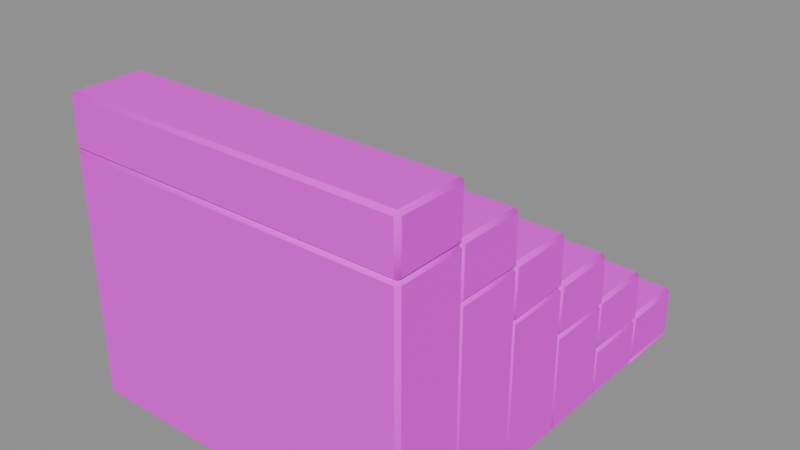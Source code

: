 # Source: stone-stairs-v01.blend  (saved by Blender 5.2.45; exported with 4.5.12 LTS)
import bpy
from mathutils import Matrix  # noqa: F401  (used for matrix-valued properties, if any)

bpy.ops.wm.read_factory_settings(use_empty=True)
scene = bpy.context.scene
scene.name = 'Scene'

# ---- images (referenced by path relative to the original .blend; pixels are not part of the script)
import os
ASSET_DIR = os.environ.get("B2B_ASSET_DIR", "")  # directory of the original .blend (textures are referenced by path, not embedded)
HERE = os.path.dirname(os.path.abspath(__file__))  # packed textures are extracted next to this script under _unpacked/

def load_image(name, relpath, width, height, colorspace="sRGB"):
    """Load a texture the original file referenced (path relative to the .blend, or extracted next to this script)."""
    p = next((c for c in (os.path.join(HERE, relpath), os.path.join(ASSET_DIR, relpath)) if relpath and os.path.exists(c)), "")
    if p:
        img = bpy.data.images.load(p, check_existing=True)
        img.name = name
    else:  # same state as the original file: an image datablock whose file is absent (Cycles renders it pink)
        img = bpy.data.images.new(name, width, height)
        img.source = "FILE"
        img.filepath = "//" + (relpath or name)
    img.colorspace_settings.name = colorspace
    return img
img_masonry_grey_jpg = load_image('masonry-grey.jpg', 'masonry-grey.jpg', 1024, 1024, 'sRGB')
img_masonry_mossy_jpg = load_image('masonry-mossy.jpg', 'masonry-mossy.jpg', 1024, 1024, 'sRGB')

# ---- materials (node trees are filled in below, after node groups)
mat_masonry = bpy.data.materials.new('masonry')
mat_masonry_mossy = bpy.data.materials.new('masonry-mossy')

# ---- material node trees
mat_masonry.use_nodes = True; mat_masonry.node_tree.nodes.clear()
_N = mat_masonry.node_tree.nodes; _L = mat_masonry.node_tree.links
n0 = _N.new('ShaderNodeOutputMaterial'); n0.name = 'Material Output'; n0.location = (0, 0)
n1 = _N.new('ShaderNodeBsdfPrincipled'); n1.name = 'Principled BSDF'; n1.location = (0, 0)
n1.inputs[2].default_value = 0.88
n1.inputs[10].default_value = 0.005
n2 = _N.new('ShaderNodeTexImage'); n2.name = 'Image Texture'; n2.location = (0, 0)
n2.image = img_masonry_grey_jpg
_L.new(n1.outputs[0], n0.inputs[0])
_L.new(n2.outputs[0], n1.inputs[0])
n0.is_active_output = True
mat_masonry_mossy.use_nodes = True; mat_masonry_mossy.node_tree.nodes.clear()
_N = mat_masonry_mossy.node_tree.nodes; _L = mat_masonry_mossy.node_tree.links
n0 = _N.new('ShaderNodeOutputMaterial'); n0.name = 'Material Output'; n0.location = (0, 0)
n1 = _N.new('ShaderNodeBsdfPrincipled'); n1.name = 'Principled BSDF'; n1.location = (0, 0)
n1.inputs[2].default_value = 0.9
n1.inputs[10].default_value = 0.005
n2 = _N.new('ShaderNodeTexImage'); n2.name = 'Image Texture'; n2.location = (0, 0)
n2.image = img_masonry_mossy_jpg
_L.new(n1.outputs[0], n0.inputs[0])
_L.new(n2.outputs[0], n1.inputs[0])
n0.is_active_output = True

# ---- meshes
me_stone_stairs = bpy.data.meshes.new('stone-stairs')
me_stone_stairs.from_pydata([(-0.9807, 0.8097, 0.005738), (-0.9807, 0.7901, 0.02523), (-0.9985, 0.8104, 0.02595), (-0.9809, 0.7896, 0.2849), (-0.9809, 0.8095, 0.3048), (-1.002, 0.809, 0.2854), (-0.981, 1.19, 0.004849), (-1.001, 1.189, 0.02506), (-0.9804, 1.208, 0.02557), (-0.9812, 1.19, 0.3057), (-0.9818, 1.212, 0.2858), (-1.002, 1.19, 0.2854), (0.9788, 0.8098, 0.005774), (0.9975, 0.81, 0.02559), (0.9784, 0.7912, 0.02568), (0.9806, 0.8079, 0.3091), (0.9801, 0.7867, 0.2861), (1.002, 0.8082, 0.2862), (0.9796, 1.19, 0.003663), (0.9803, 1.213, 0.02376), (1.002, 1.191, 0.02376), (0.9801, 1.191, 0.3077), (1.002, 1.19, 0.286), (0.9803, 1.213, 0.2863), (-0.9822, 0.4082, 0.2817), (-0.9825, 0.3854, 0.3034), (-1.003, 0.4087, 0.3042), (-0.9797, 0.3926, 0.5638), (-0.9804, 0.41, 0.5836), (-1.001, 0.4094, 0.5651), (-0.9798, 0.7883, 0.2879), (-1.001, 0.7894, 0.305), (-0.9802, 0.8075, 0.3057), (-0.982, 0.7905, 0.5877), (-0.9819, 0.8118, 0.5659), (-1.003, 0.7902, 0.5657), (0.9787, 0.4098, 0.2859), (0.998, 0.4099, 0.3054), (0.9796, 0.388, 0.3044), (0.978, 0.4105, 0.5822), (0.9782, 0.3916, 0.5642), (0.9978, 0.4099, 0.5645), (0.9801, 0.7905, 0.2822), (0.9799, 0.8116, 0.3042), (1.002, 0.7905, 0.304), (0.9798, 0.7902, 0.587), (1.001, 0.7902, 0.5657), (0.9792, 0.8099, 0.5652), (-0.9812, 0.009199, 0.5643), (-0.9815, -0.01193, 0.5845), (-1.001, 0.009439, 0.585), (-0.9803, -0.008762, 0.8443), (-0.9807, 0.009662, 0.8645), (-0.9969, 0.01103, 0.8434), (-0.9802, 0.3887, 0.5669), (-0.9983, 0.3884, 0.586), (-0.9804, 0.408, 0.5856), (-0.9805, 0.389, 0.864), (-0.9802, 0.4074, 0.8442), (-0.9992, 0.3888, 0.8443), (0.9787, 0.009816, 0.5659), (0.9989, 0.009514, 0.5851), (0.9791, -0.01055, 0.585), (0.9804, 0.00814, 0.8684), (0.9798, -0.01248, 0.8458), (1.004, 0.007668, 0.8468), (0.9805, 0.3909, 0.5612), (0.9804, 0.4129, 0.5836), (1.004, 0.3913, 0.5831), (0.9802, 0.3906, 0.8679), (1.002, 0.3904, 0.846), (0.9803, 0.4127, 0.8463), (-0.9819, -0.3915, 0.8426), (-0.9817, -0.4124, 0.8643), (-1.002, -0.391, 0.8646), (-0.9803, -0.409, 1.124), (-0.9802, -0.3898, 1.143), (-0.9996, -0.39, 1.124), (-0.9813, -0.01023, 0.8442), (-1.0, -0.01077, 0.8652), (-0.981, 0.009629, 0.8649), (-0.9815, -0.009986, 1.146), (-0.9818, 0.01158, 1.126), (-1.003, -0.009789, 1.126), (0.9799, -0.3914, 0.8429), (1.003, -0.392, 0.8635), (0.9806, -0.4144, 0.8635), (0.98, -0.3915, 1.148), (0.9803, -0.4137, 1.126), (1.002, -0.3918, 1.126), (0.9785, -0.01107, 0.8463), (0.9784, 0.007666, 0.8657), (0.9972, -0.01128, 0.8657), (0.9777, -0.01192, 1.141), (0.9951, -0.0121, 1.123), (0.9781, 0.006925, 1.124), (-0.9804, -0.79, 1.126), (-0.98, -0.808, 1.146), (-0.9994, -0.79, 1.146), (-0.9815, -0.8121, 1.406), (-0.9816, -0.7912, 1.427), (-1.003, -0.7915, 1.406), (-0.9803, -0.4112, 1.127), (-0.9988, -0.4114, 1.146), (-0.9804, -0.392, 1.146), (-0.9807, -0.4108, 1.424), (-0.9808, -0.3909, 1.405), (-1.002, -0.4102, 1.405), (0.9802, -0.7917, 1.122), (0.9999, -0.7909, 1.145), (0.9789, -0.8102, 1.145), (0.9801, -0.7916, 1.428), (0.9797, -0.8121, 1.406), (0.9996, -0.7908, 1.405), (0.9793, -0.4103, 1.124), (0.9795, -0.3894, 1.145), (0.9986, -0.4107, 1.145), (0.9781, -0.4115, 1.422), (0.9972, -0.4113, 1.404), (0.9775, -0.3945, 1.403), (-0.9817, -1.191, 1.403), (-0.9812, -1.211, 1.425), (-1.004, -1.192, 1.424), (-0.9798, -1.208, 1.684), (-0.9802, -1.19, 1.703), (-0.9998, -1.19, 1.685), (-0.9817, -0.8098, 1.403), (-1.003, -0.8098, 1.424), (-0.9818, -0.7884, 1.424), (-0.9805, -0.811, 1.704), (-0.98, -0.793, 1.684), (-1.0, -0.8108, 1.685), (0.9793, -1.191, 1.404), (1.0, -1.191, 1.425), (0.9795, -1.212, 1.425), (0.9796, -1.191, 1.706), (0.9799, -1.213, 1.686), (1.001, -1.191, 1.686), (0.9776, -0.812, 1.409), (0.9782, -0.7926, 1.426), (0.9967, -0.8115, 1.426), (0.9796, -0.81, 1.706), (1.0, -0.8101, 1.685), (0.9794, -0.7897, 1.685), (-0.9959, 0.7945, 2.515e-08), (-0.9959, 0.7895, 0.005), (-1.001, 0.7945, 0.005), (-0.9959, 0.7895, 0.005), (-0.9959, 0.7945, 0.01), (-1.001, 0.7945, 0.005), (-0.9959, 1.204, 2.515e-08), (-1.001, 1.204, 0.005), (-0.9959, 1.209, 0.005), (-0.9959, 1.204, 0.01), (-0.9959, 1.209, 0.005), (-1.001, 1.204, 0.005), (0.9941, 0.7945, 2.515e-08), (0.9991, 0.7945, 0.005), (0.9941, 0.7895, 0.005), (0.9941, 0.7945, 0.01), (0.9941, 0.7895, 0.005), (0.9991, 0.7945, 0.005), (0.9941, 1.204, 2.515e-08), (0.9941, 1.209, 0.005), (0.9991, 1.204, 0.005), (0.9941, 1.204, 0.01), (0.9991, 1.204, 0.005), (0.9941, 1.209, 0.005), (-0.9809, 0.4095, 2.98e-08), (-0.9809, 0.3895, 0.02), (-1.001, 0.4095, 0.02), (-0.9809, 0.3895, 0.27), (-0.9809, 0.4095, 0.29), (-1.001, 0.4095, 0.27), (-0.9809, 0.7895, 2.98e-08), (-1.001, 0.7895, 0.02), (-0.9809, 0.8095, 0.02), (-0.9809, 0.7895, 0.29), (-0.9809, 0.8095, 0.27), (-1.001, 0.7895, 0.27), (0.9791, 0.4095, 2.98e-08), (0.9991, 0.4095, 0.02), (0.9791, 0.3895, 0.02), (0.9791, 0.4095, 0.29), (0.9791, 0.3895, 0.27), (0.9991, 0.4095, 0.27), (0.9791, 0.7895, 2.98e-08), (0.9791, 0.8095, 0.02), (0.9991, 0.7895, 0.02), (0.9791, 0.7895, 0.29), (0.9991, 0.7895, 0.27), (0.9791, 0.8095, 0.27), (-0.9809, 0.009453, 2.98e-08), (-0.9809, -0.01055, 0.02), (-1.001, 0.009453, 0.02), (-0.9809, -0.01055, 0.55), (-0.9809, 0.009453, 0.57), (-1.001, 0.009453, 0.55), (-0.9809, 0.3895, 2.98e-08), (-1.001, 0.3895, 0.02), (-0.9809, 0.4095, 0.02), (-0.9809, 0.3895, 0.57), (-0.9809, 0.4095, 0.55), (-1.001, 0.3895, 0.55), (0.9791, 0.009453, 2.98e-08), (0.9991, 0.009453, 0.02), (0.9791, -0.01055, 0.02), (0.9791, 0.009453, 0.57), (0.9791, -0.01055, 0.55), (0.9991, 0.009453, 0.55), (0.9791, 0.3895, 2.98e-08), (0.9791, 0.4095, 0.02), (0.9991, 0.3895, 0.02), (0.9791, 0.3895, 0.57), (0.9991, 0.3895, 0.55), (0.9791, 0.4095, 0.55), (-0.9809, -0.3905, 0.0), (-0.9809, -0.4105, 0.02), (-1.001, -0.3905, 0.02), (-0.9809, -0.4105, 0.83), (-0.9809, -0.3905, 0.85), (-1.001, -0.3905, 0.83), (-0.9809, -0.01055, 0.0), (-1.001, -0.01055, 0.02), (-0.9809, 0.009453, 0.02), (-0.9809, -0.01055, 0.85), (-0.9809, 0.009453, 0.83), (-1.001, -0.01055, 0.83), (0.9791, -0.3905, 0.0), (0.9991, -0.3905, 0.02), (0.9791, -0.4105, 0.02), (0.9791, -0.3905, 0.85), (0.9791, -0.4105, 0.83), (0.9991, -0.3905, 0.83), (0.9791, -0.01055, 0.0), (0.9791, 0.009453, 0.02), (0.9991, -0.01055, 0.02), (0.9791, -0.01055, 0.85), (0.9991, -0.01055, 0.83), (0.9791, 0.009453, 0.83), (-0.9809, -0.7905, 2.98e-08), (-0.9809, -0.8105, 0.02), (-1.001, -0.7905, 0.02), (-0.9809, -0.8105, 1.11), (-0.9809, -0.7905, 1.13), (-1.001, -0.7905, 1.11), (-0.9809, -0.4105, 2.98e-08), (-1.001, -0.4105, 0.02), (-0.9809, -0.3905, 0.02), (-0.9809, -0.4105, 1.13), (-0.9809, -0.3905, 1.11), (-1.001, -0.4105, 1.11), (0.9791, -0.7905, 2.98e-08), (0.9991, -0.7905, 0.02), (0.9791, -0.8105, 0.02), (0.9791, -0.7905, 1.13), (0.9791, -0.8105, 1.11), (0.9991, -0.7905, 1.11), (0.9791, -0.4105, 2.98e-08), (0.9791, -0.3905, 0.02), (0.9991, -0.4105, 0.02), (0.9791, -0.4105, 1.13), (0.9991, -0.4105, 1.11), (0.9791, -0.3905, 1.11), (-0.9809, -1.191, 2.98e-08), (-0.9809, -1.211, 0.02), (-1.001, -1.191, 0.02), (-0.9809, -1.211, 1.39), (-0.9809, -1.191, 1.41), (-1.001, -1.191, 1.39), (-0.9809, -0.8105, 2.98e-08), (-1.001, -0.8105, 0.02), (-0.9809, -0.7905, 0.02), (-0.9809, -0.8105, 1.41), (-0.9809, -0.7905, 1.39), (-1.001, -0.8105, 1.39), (0.9791, -1.191, 2.98e-08), (0.9991, -1.191, 0.02), (0.9791, -1.211, 0.02), (0.9791, -1.191, 1.41), (0.9791, -1.211, 1.39), (0.9991, -1.191, 1.39), (0.9791, -0.8105, 2.98e-08), (0.9791, -0.7905, 0.02), (0.9991, -0.8105, 0.02), (0.9791, -0.8105, 1.41), (0.9991, -0.8105, 1.39), (0.9791, -0.7905, 1.39)], [], [(0, 1, 2), (3, 4, 5), (6, 7, 8), (9, 10, 11), (12, 13, 14), (15, 16, 17), (18, 19, 20), (21, 22, 23), (6, 0, 2, 7), (1, 3, 5, 2), (4, 9, 11, 5), (10, 8, 7, 11), (18, 6, 8, 19), (9, 21, 23, 10), (22, 20, 19, 23), (12, 18, 20, 13), (21, 15, 17, 22), (16, 14, 13, 17), (0, 12, 14, 1), (15, 4, 3, 16), (6, 18, 12, 0), (2, 5, 11, 7), (14, 16, 3, 1), (21, 9, 4, 15), (8, 10, 23, 19), (20, 22, 17, 13), (24, 25, 26), (27, 28, 29), (30, 31, 32), (33, 34, 35), (36, 37, 38), (39, 40, 41), (42, 43, 44), (45, 46, 47), (30, 24, 26, 31), (25, 27, 29, 26), (28, 33, 35, 29), (34, 32, 31, 35), (42, 30, 32, 43), (33, 45, 47, 34), (46, 44, 43, 47), (36, 42, 44, 37), (45, 39, 41, 46), (40, 38, 37, 41), (24, 36, 38, 25), (39, 28, 27, 40), (30, 42, 36, 24), (26, 29, 35, 31), (38, 40, 27, 25), (45, 33, 28, 39), (32, 34, 47, 43), (44, 46, 41, 37), (48, 49, 50), (51, 52, 53), (54, 55, 56), (57, 58, 59), (60, 61, 62), (63, 64, 65), (66, 67, 68), (69, 70, 71), (54, 48, 50, 55), (49, 51, 53, 50), (52, 57, 59, 53), (58, 56, 55, 59), (66, 54, 56, 67), (57, 69, 71, 58), (70, 68, 67, 71), (60, 66, 68, 61), (69, 63, 65, 70), (64, 62, 61, 65), (48, 60, 62, 49), (63, 52, 51, 64), (54, 66, 60, 48), (50, 53, 59, 55), (62, 64, 51, 49), (69, 57, 52, 63), (56, 58, 71, 67), (68, 70, 65, 61), (72, 73, 74), (75, 76, 77), (78, 79, 80), (81, 82, 83), (84, 85, 86), (87, 88, 89), (90, 91, 92), (93, 94, 95), (78, 72, 74, 79), (73, 75, 77, 74), (76, 81, 83, 77), (82, 80, 79, 83), (90, 78, 80, 91), (81, 93, 95, 82), (94, 92, 91, 95), (84, 90, 92, 85), (93, 87, 89, 94), (88, 86, 85, 89), (72, 84, 86, 73), (87, 76, 75, 88), (78, 90, 84, 72), (74, 77, 83, 79), (86, 88, 75, 73), (93, 81, 76, 87), (80, 82, 95, 91), (92, 94, 89, 85), (96, 97, 98), (99, 100, 101), (102, 103, 104), (105, 106, 107), (108, 109, 110), (111, 112, 113), (114, 115, 116), (117, 118, 119), (102, 96, 98, 103), (97, 99, 101, 98), (100, 105, 107, 101), (106, 104, 103, 107), (114, 102, 104, 115), (105, 117, 119, 106), (118, 116, 115, 119), (108, 114, 116, 109), (117, 111, 113, 118), (112, 110, 109, 113), (96, 108, 110, 97), (111, 100, 99, 112), (102, 114, 108, 96), (98, 101, 107, 103), (110, 112, 99, 97), (117, 105, 100, 111), (104, 106, 119, 115), (116, 118, 113, 109), (120, 121, 122), (123, 124, 125), (126, 127, 128), (129, 130, 131), (132, 133, 134), (135, 136, 137), (138, 139, 140), (141, 142, 143), (126, 120, 122, 127), (121, 123, 125, 122), (124, 129, 131, 125), (130, 128, 127, 131), (138, 126, 128, 139), (129, 141, 143, 130), (142, 140, 139, 143), (132, 138, 140, 133), (141, 135, 137, 142), (136, 134, 133, 137), (120, 132, 134, 121), (135, 124, 123, 136), (126, 138, 132, 120), (122, 125, 131, 127), (134, 136, 123, 121), (141, 129, 124, 135), (128, 130, 143, 139), (140, 142, 137, 133), (144, 145, 146), (147, 148, 149), (150, 151, 152), (153, 154, 155), (156, 157, 158), (159, 160, 161), (162, 163, 164), (165, 166, 167), (150, 144, 146, 151), (145, 147, 149, 146), (148, 153, 155, 149), (154, 152, 151, 155), (162, 150, 152, 163), (153, 165, 167, 154), (166, 164, 163, 167), (156, 162, 164, 157), (165, 159, 161, 166), (160, 158, 157, 161), (144, 156, 158, 145), (159, 148, 147, 160), (150, 162, 156, 144), (146, 149, 155, 151), (158, 160, 147, 145), (165, 153, 148, 159), (152, 154, 167, 163), (164, 166, 161, 157), (168, 169, 170), (171, 172, 173), (174, 175, 176), (177, 178, 179), (180, 181, 182), (183, 184, 185), (186, 187, 188), (189, 190, 191), (174, 168, 170, 175), (169, 171, 173, 170), (172, 177, 179, 173), (178, 176, 175, 179), (186, 174, 176, 187), (177, 189, 191, 178), (190, 188, 187, 191), (180, 186, 188, 181), (189, 183, 185, 190), (184, 182, 181, 185), (168, 180, 182, 169), (183, 172, 171, 184), (174, 186, 180, 168), (170, 173, 179, 175), (182, 184, 171, 169), (189, 177, 172, 183), (176, 178, 191, 187), (188, 190, 185, 181), (192, 193, 194), (195, 196, 197), (198, 199, 200), (201, 202, 203), (204, 205, 206), (207, 208, 209), (210, 211, 212), (213, 214, 215), (198, 192, 194, 199), (193, 195, 197, 194), (196, 201, 203, 197), (202, 200, 199, 203), (210, 198, 200, 211), (201, 213, 215, 202), (214, 212, 211, 215), (204, 210, 212, 205), (213, 207, 209, 214), (208, 206, 205, 209), (192, 204, 206, 193), (207, 196, 195, 208), (198, 210, 204, 192), (194, 197, 203, 199), (206, 208, 195, 193), (213, 201, 196, 207), (200, 202, 215, 211), (212, 214, 209, 205), (216, 217, 218), (219, 220, 221), (222, 223, 224), (225, 226, 227), (228, 229, 230), (231, 232, 233), (234, 235, 236), (237, 238, 239), (222, 216, 218, 223), (217, 219, 221, 218), (220, 225, 227, 221), (226, 224, 223, 227), (234, 222, 224, 235), (225, 237, 239, 226), (238, 236, 235, 239), (228, 234, 236, 229), (237, 231, 233, 238), (232, 230, 229, 233), (216, 228, 230, 217), (231, 220, 219, 232), (222, 234, 228, 216), (218, 221, 227, 223), (230, 232, 219, 217), (237, 225, 220, 231), (224, 226, 239, 235), (236, 238, 233, 229), (240, 241, 242), (243, 244, 245), (246, 247, 248), (249, 250, 251), (252, 253, 254), (255, 256, 257), (258, 259, 260), (261, 262, 263), (246, 240, 242, 247), (241, 243, 245, 242), (244, 249, 251, 245), (250, 248, 247, 251), (258, 246, 248, 259), (249, 261, 263, 250), (262, 260, 259, 263), (252, 258, 260, 253), (261, 255, 257, 262), (256, 254, 253, 257), (240, 252, 254, 241), (255, 244, 243, 256), (246, 258, 252, 240), (242, 245, 251, 247), (254, 256, 243, 241), (261, 249, 244, 255), (248, 250, 263, 259), (260, 262, 257, 253), (264, 265, 266), (267, 268, 269), (270, 271, 272), (273, 274, 275), (276, 277, 278), (279, 280, 281), (282, 283, 284), (285, 286, 287), (270, 264, 266, 271), (265, 267, 269, 266), (268, 273, 275, 269), (274, 272, 271, 275), (282, 270, 272, 283), (273, 285, 287, 274), (286, 284, 283, 287), (276, 282, 284, 277), (285, 279, 281, 286), (280, 278, 277, 281), (264, 276, 278, 265), (279, 268, 267, 280), (270, 282, 276, 264), (266, 269, 275, 271), (278, 280, 267, 265), (285, 273, 268, 279), (272, 274, 287, 283), (284, 286, 281, 277)])
me_stone_stairs.polygons.foreach_set('use_smooth', [True] * 312)
me_stone_stairs.polygons.foreach_set('material_index', [0, 0, 0, 0, 0, 0, 0, 0, 0, 0, 0, 0, 0, 0, 0, 0, 0, 0, 0, 0, 0, 0, 0, 0, 0, 0, 0, 0, 0, 0, 0, 0, 0, 0, 0, 0, 0, 0, 0, 0, 0, 0, 0, 0, 0, 0, 0, 0, 0, 0, 0, 0, 0, 0, 0, 0, 0, 0, 0, 0, 0, 0, 0, 0, 0, 0, 0, 0, 0, 0, 0, 0, 0, 0, 0, 0, 0, 0, 0, 0, 0, 0, 0, 0, 0, 0, 0, 0, 0, 0, 0, 0, 0, 0, 0, 0, 0, 0, 0, 0, 0, 0, 0, 0, 0, 0, 0, 0, 0, 0, 0, 0, 0, 0, 0, 0, 0, 0, 0, 0, 0, 0, 0, 0, 0, 0, 0, 0, 0, 0, 0, 0, 0, 0, 0, 0, 0, 0, 0, 0, 0, 0, 0, 0, 0, 0, 0, 0, 0, 0, 0, 0, 0, 0, 0, 0, 1, 1, 1, 1, 1, 1, 1, 1, 1, 1, 1, 1, 1, 1, 1, 1, 1, 1, 1, 1, 1, 1, 1, 1, 1, 1, 1, 1, 1, 1, 1, 1, 1, 1, 1, 1, 1, 1, 1, 1, 1, 1, 1, 1, 1, 1, 1, 1, 1, 1, 1, 1, 1, 1, 1, 1, 1, 1, 1, 1, 1, 1, 1, 1, 1, 1, 1, 1, 1, 1, 1, 1, 1, 1, 1, 1, 1, 1, 1, 1, 1, 1, 1, 1, 1, 1, 1, 1, 1, 1, 1, 1, 1, 1, 1, 1, 1, 1, 1, 1, 1, 1, 1, 1, 1, 1, 1, 1, 1, 1, 1, 1, 1, 1, 1, 1, 1, 1, 1, 1, 1, 1, 1, 1, 1, 1, 1, 1, 1, 1, 1, 1, 1, 1, 1, 1, 1, 1, 1, 1, 1, 1, 1, 1, 1, 1, 1, 1, 1, 1, 1, 1, 1, 1, 1, 1])
_k = set([(0, 6), (0, 12), (1, 3), (1, 14), (2, 5), (2, 7), (3, 16), (4, 9), (4, 15), (5, 11), (6, 18), (7, 11), (8, 10), (8, 19), (9, 21), (10, 23), (12, 18), (13, 17), (13, 20), (14, 16), (15, 21), (17, 22), (19, 23), (20, 22), (24, 30), (24, 36), (25, 27), (25, 38), (26, 29), (26, 31), (27, 40), (28, 29), (28, 33), (28, 39), (29, 35), (30, 42), (31, 35), (32, 34), (32, 43), (33, 45), (34, 47), (36, 42), (37, 41), (37, 44), (38, 40), (39, 45), (41, 46), (43, 47), (44, 46), (48, 54), (48, 60), (49, 51), (49, 62), (50, 53), (50, 55), (51, 52), (51, 64), (52, 57), (52, 63), (53, 59), (54, 66), (55, 59), (56, 58), (56, 67), (57, 69), (58, 71), (60, 66), (61, 65), (61, 68), (62, 64), (63, 69), (65, 70), (67, 71), (68, 70), (72, 78), (72, 84), (73, 75), (73, 86), (74, 77), (74, 79), (75, 88), (76, 81), (76, 87), (77, 83), (78, 90), (79, 83), (80, 82), (80, 91), (81, 93), (82, 95), (84, 90), (85, 89), (85, 92), (86, 88), (87, 93), (89, 94), (91, 95), (92, 94), (96, 102), (96, 108), (97, 99), (98, 101), (98, 103), (99, 112), (100, 105), (100, 111), (101, 107), (102, 114), (103, 107), (104, 106), (104, 115), (105, 117), (106, 119), (108, 109), (108, 114), (109, 113), (109, 116), (110, 112), (111, 117), (113, 118), (115, 119), (116, 118), (120, 126), (120, 132), (121, 123), (121, 134), (122, 125), (122, 127), (123, 136), (124, 129), (124, 135), (125, 131), (126, 138), (127, 131), (128, 130), (128, 139), (129, 141), (130, 143), (132, 138), (133, 137), (133, 140), (134, 136), (135, 141), (137, 142), (139, 143), (140, 142), (144, 150), (144, 156), (145, 147), (145, 158), (146, 149), (146, 151), (147, 160), (148, 153), (148, 159), (149, 155), (150, 162), (151, 155), (152, 154), (152, 163), (153, 165), (154, 167), (156, 162), (157, 161), (157, 164), (158, 160), (159, 165), (161, 166), (163, 167), (164, 166), (168, 174), (168, 180), (169, 171), (169, 182), (170, 173), (170, 175), (171, 184), (172, 177), (172, 183), (173, 179), (174, 186), (175, 179), (176, 178), (176, 187), (177, 189), (178, 191), (180, 186), (181, 185), (181, 188), (182, 184), (183, 189), (185, 190), (187, 191), (188, 190), (192, 198), (192, 204), (193, 195), (193, 206), (194, 197), (194, 199), (195, 208), (196, 201), (196, 207), (197, 203), (198, 210), (199, 203), (200, 202), (200, 211), (201, 213), (202, 215), (204, 210), (205, 209), (205, 212), (206, 208), (207, 213), (209, 214), (211, 215), (212, 214), (216, 222), (216, 228), (217, 219), (217, 230), (218, 221), (218, 223), (219, 232), (220, 225), (220, 231), (221, 227), (222, 234), (223, 227), (224, 226), (224, 235), (225, 237), (226, 239), (228, 234), (229, 233), (229, 236), (230, 232), (231, 237), (233, 238), (235, 239), (236, 238), (240, 246), (240, 252), (241, 243), (241, 254), (242, 245), (242, 247), (243, 256), (244, 249), (244, 255), (245, 251), (246, 258), (247, 251), (248, 250), (248, 259), (249, 261), (250, 263), (252, 258), (253, 257), (253, 260), (254, 256), (255, 261), (257, 262), (259, 263), (260, 262), (264, 270), (264, 276), (265, 267), (265, 278), (266, 269), (266, 271), (267, 280), (268, 273), (268, 279), (269, 275), (270, 282), (271, 275), (272, 274), (272, 283), (273, 285), (274, 287), (276, 282), (277, 281), (277, 284), (278, 280), (279, 285), (281, 286), (283, 287), (284, 286)])
me_stone_stairs.attributes.new('sharp_edge', 'BOOLEAN', 'EDGE').data.foreach_set('value', [ (min(e.vertices), max(e.vertices)) in _k for e in me_stone_stairs.edges])
_uv = me_stone_stairs.uv_layers.new(name='UVMap')
_uv.uv.foreach_set('vector', [0.1725, 0.0006708, 0.1904, 0.01839, 0.1719, 0.01904, -0.8909, -0.1908, -0.8908, -0.1727, -0.91, -0.1731, 0.891, -0.0001377, 0.909, 0.01823, 0.8904, 0.0187, -0.8912, 0.173, -0.8917, 0.1928, -0.91, 0.1731, 0.8906, 0.0007036, 0.9077, 0.01872, 0.8903, 0.0188, 0.8924, 0.2764, 0.8919, 0.2555, 0.9119, 0.2556, 0.8914, -0.1732, 0.892, -0.1938, 0.912, -0.1739, 0.1737, 0.2752, 0.1737, 0.2555, 0.1938, 0.2557, -0.1728, -0.0001377, 0.1725, 0.0006708, 0.1719, 0.01904, -0.1727, 0.01823, 0.1904, 0.01839, 0.1908, 0.2545, 0.1731, 0.2549, 0.1719, 0.01904, -0.8908, -0.1727, -0.8912, 0.173, -0.91, 0.1731, -0.91, -0.1731, 0.8917, 0.2553, 0.8904, 0.0187, 0.909, 0.01823, 0.91, 0.2549, 0.8914, -0.1732, -0.891, -0.1728, -0.8904, -0.1896, 0.892, -0.1938, -0.8912, 0.173, 0.8919, 0.1737, 0.8921, 0.1938, -0.8917, 0.1928, 0.1737, 0.2555, 0.1739, 0.01706, 0.1938, 0.01705, 0.1938, 0.2557, 0.8906, 0.1725, 0.8914, -0.1732, 0.912, -0.1739, 0.9077, 0.1722, 0.1737, 0.2752, -0.1742, 0.2764, -0.1738, 0.2556, 0.1737, 0.2555, 0.8919, 0.2555, 0.8903, 0.0188, 0.9077, 0.01872, 0.9119, 0.2556, -0.8906, 0.0006708, 0.8906, 0.0007036, 0.8903, 0.0188, -0.8907, 0.01839, 0.8924, 0.2764, -0.8908, 0.2726, -0.8909, 0.2545, 0.8919, 0.2555, -0.891, -0.1728, 0.8914, -0.1732, 0.8906, 0.1725, -0.8906, 0.1725, 0.1719, 0.01904, 0.1731, 0.2549, -0.1731, 0.2549, -0.1727, 0.01823, 0.8903, 0.0188, 0.8919, 0.2555, -0.8909, 0.2545, -0.8907, 0.01839, 0.8919, 0.1737, -0.8912, 0.173, -0.8908, -0.1727, 0.8924, -0.1742, 0.8904, 0.0187, 0.8917, 0.2553, -0.8921, 0.2557, -0.892, 0.01705, 0.1739, 0.01706, 0.1737, 0.2555, -0.1738, 0.2556, -0.1722, 0.01872, 0.5375, 0.2515, 0.5582, 0.2713, 0.5371, 0.272, -0.8898, 0.508, -0.8904, 0.526, -0.9092, 0.5091, -0.8899, 0.1919, -0.909, 0.1909, -0.8902, 0.1745, 0.1899, 0.5298, 0.1706, 0.5099, 0.1902, 0.5098, -0.536, 0.2554, -0.536, 0.2731, -0.5559, 0.2722, 0.8899, -0.5354, 0.8901, -0.5526, 0.908, -0.5359, -0.8919, 0.252, -0.8917, 0.272, -0.9115, 0.2718, -0.8916, 0.5291, -0.9107, 0.5097, -0.8911, 0.5093, -0.8899, 0.1919, -0.8921, 0.5375, -0.9109, 0.5371, -0.909, 0.1909, -0.8923, 0.2713, -0.8898, 0.508, -0.9092, 0.5091, -0.9109, 0.272, -0.8904, -0.5359, -0.8919, -0.1899, -0.9108, -0.1902, -0.9092, -0.5364, 0.8917, 0.5099, 0.8902, 0.2734, 0.909, 0.2728, 0.9108, 0.5098, 0.8919, 0.1899, -0.8899, 0.1919, -0.8902, 0.1745, 0.8917, 0.1708, 0.8919, 0.5298, -0.8916, 0.5291, -0.8911, 0.5093, 0.8917, 0.5099, -0.9107, 0.5097, -0.9115, 0.2718, -0.8917, 0.272, -0.8911, 0.5093, -0.536, 0.2554, -0.1899, 0.252, -0.19, 0.2718, -0.536, 0.2731, 0.8916, -0.1902, 0.8899, -0.5354, 0.908, -0.5359, 0.9107, -0.1903, -0.5526, 0.5083, -0.5559, 0.2722, -0.536, 0.2731, -0.5359, 0.5087, -0.8921, 0.5375, 0.8906, 0.536, 0.8914, 0.5559, -0.8923, 0.5582, 0.8899, 0.5248, -0.8904, 0.526, -0.8898, 0.508, 0.8901, 0.5083, -0.8899, 0.1919, 0.8919, 0.1899, 0.8906, 0.536, -0.8921, 0.5375, 0.5371, 0.272, 0.5364, 0.5091, 0.1902, 0.5098, 0.1909, 0.2728, 0.8914, 0.2722, 0.8901, 0.5083, -0.8898, 0.508, -0.8923, 0.2713, 0.8916, -0.1902, -0.8919, -0.1899, -0.8904, -0.5359, 0.8899, -0.5354, 0.8902, 0.2734, 0.8917, 0.5099, -0.8911, 0.5093, -0.8917, 0.272, -0.19, 0.2718, -0.1903, 0.5097, -0.5359, 0.5087, -0.536, 0.2731, 0.9002, 0.5085, 0.9194, 0.5268, 0.9, 0.5273, 0.9166, 0.763, 0.8998, 0.7813, 0.8986, 0.7622, 0.5552, 0.5109, 0.5555, 0.5282, 0.5377, 0.5278, 0.8905, 0.7809, 0.8902, 0.7629, 0.9075, 0.763, 0.8906, 0.8997, 0.9089, 0.8999, 0.8909, 0.9182, 0.8921, 0.7849, 0.8916, 0.7643, 0.9132, 0.7653, -0.8923, 0.5056, -0.8921, 0.526, -0.9134, 0.5256, -0.5535, 0.7845, -0.5537, 0.7645, -0.5334, 0.7648, 0.5552, 0.5109, 0.9002, 0.5085, 0.9, 0.5273, 0.5555, 0.5282, 0.9194, 0.5268, 0.9166, 0.763, 0.8986, 0.7622, 0.9, 0.5273, 0.8998, 0.7813, 0.5549, 0.7809, 0.5552, 0.763, 0.8986, 0.7622, 0.5382, 0.7629, 0.5377, 0.5278, 0.5555, 0.5282, 0.5552, 0.763, 0.8923, 0.5532, -0.8902, 0.5552, -0.8904, 0.5377, 0.8921, 0.5332, 0.8905, 0.7809, -0.8919, 0.7845, -0.8921, 0.7648, 0.8902, 0.7629, -0.9114, 0.7645, -0.9134, 0.5256, -0.8921, 0.526, -0.8921, 0.7648, 0.8906, 0.8997, 0.8923, 0.5532, 0.9134, 0.5529, 0.9089, 0.8999, 0.8919, -0.5535, 0.8921, -0.9012, 0.9132, -0.9016, 0.9114, -0.5537, 0.8916, 0.7643, 0.8909, 0.5273, 0.9089, 0.5273, 0.9132, 0.7653, -0.8911, 0.9002, 0.8906, 0.8997, 0.8909, 0.9182, -0.8914, 0.9194, 0.8921, 0.7849, -0.8907, 0.7813, -0.8903, 0.763, 0.8916, 0.7643, -0.8902, 0.5552, 0.8923, 0.5532, 0.8906, 0.8997, -0.8911, 0.9002, 0.9, 0.5273, 0.8986, 0.7622, 0.5552, 0.763, 0.5555, 0.5282, 0.8909, 0.5273, 0.8916, 0.7643, -0.8903, 0.763, -0.8914, 0.5268, 0.8919, -0.5535, -0.8905, -0.5549, -0.8907, -0.8998, 0.8921, -0.9012, 0.8904, 0.5278, 0.8902, 0.7629, -0.8921, 0.7648, -0.8921, 0.526, -0.5529, 0.5256, -0.5537, 0.7645, -0.9016, 0.7653, -0.8999, 0.5273, 1.264, 0.7615, 1.283, 0.7812, 1.264, 0.7814, -0.8904, -1.28, -0.8902, -1.263, -0.9079, -1.263, 0.9179, 0.7629, 0.9184, 0.782, 0.8998, 0.7818, -0.8914, -0.9177, -0.8917, -0.8981, -0.9109, -0.9175, 0.8917, 1.264, 0.9125, 1.265, 0.8923, 1.285, 0.8918, -1.265, 0.892, -1.285, 0.9119, -1.265, -0.9187, 0.7648, -0.9016, 0.7825, -0.9189, 0.7825, -0.9194, 1.033, -0.9196, 1.017, -0.9023, 1.017, 0.9179, 0.7629, 1.264, 0.7615, 1.264, 0.7814, 0.9184, 0.782, 1.283, 0.7812, 1.28, 1.018, 1.263, 1.018, 1.264, 0.7814, -0.8902, -1.263, -0.8914, -0.9177, -0.9109, -0.9175, -0.9079, -1.263, 0.8981, 1.019, 0.8998, 0.7818, 0.9184, 0.782, 0.9175, 1.019, -0.8904, 0.7648, 0.8912, 0.7629, 0.891, 0.7818, -0.8903, 0.7825, -0.8914, -0.9177, 0.8897, -0.9194, 0.89, -0.9023, -0.8917, -0.8981, -0.9196, 1.017, -0.9189, 0.7825, -0.9016, 0.7825, -0.9023, 1.017, 0.8917, 1.264, 0.8904, 0.9187, 0.9074, 0.9189, 0.9125, 1.265, 0.8897, -0.9194, 0.8918, -1.265, 0.9119, -1.265, 0.9055, -0.9196, -1.285, 1.019, -1.285, 0.7804, -1.265, 0.7805, -1.265, 1.019, -0.8917, 1.264, 0.8917, 1.264, 0.8923, 1.285, -0.8916, 1.283, 0.8918, -1.265, -0.8902, -1.263, -0.8904, -1.28, 0.892, -1.285, -0.8912, 0.9179, 0.8904, 0.9187, 0.8917, 1.264, -0.8917, 1.264, 1.264, 0.7814, 1.263, 1.018, 0.9175, 1.019, 0.9184, 0.782, 0.8923, 0.7804, 0.892, 1.019, -0.8904, 1.018, -0.8916, 0.7812, 0.8897, -0.9194, -0.8914, -0.9177, -0.8902, -1.263, 0.8918, -1.265, 0.891, 0.7818, 0.8917, 1.019, -0.89, 1.017, -0.8903, 0.7825, -0.9189, 0.7825, -0.9196, 1.017, -1.265, 1.019, -1.265, 0.7805, -0.8904, 1.02, -0.89, 1.037, -0.9077, 1.037, -0.8915, 1.273, -0.8915, 1.292, -0.9113, 1.274, 1.282, 1.02, 1.283, 1.037, 1.265, 1.037, -0.8907, -1.282, -0.8908, -1.264, -0.91, -1.281, 0.892, 1.016, 0.9099, 1.036, 0.8908, 1.036, -1.628, 1.293, -1.647, 1.273, -1.627, 1.273, -1.282, 1.018, -1.263, 1.036, -1.282, 1.037, -0.89, 1.289, -0.9074, 1.272, -0.8895, 1.271, 1.282, 1.02, 1.627, 1.02, 1.627, 1.037, 1.283, 1.037, -0.89, 1.037, -0.8915, 1.273, -0.9113, 1.274, -0.9077, 1.037, -0.8915, -1.628, -0.8907, -1.282, -0.91, -1.281, -0.9113, -1.628, 0.8908, 1.273, 0.8904, 1.037, 0.9071, 1.037, 0.91, 1.273, 0.8911, 1.282, -0.8903, 1.282, -0.8904, 1.265, 0.8913, 1.263, 0.8907, 1.29, -0.89, 1.289, -0.8895, 1.271, 0.8908, 1.273, -0.9074, 1.272, -0.9087, 1.037, -0.8913, 1.036, -0.8895, 1.271, -1.628, 1.016, -1.282, 1.018, -1.282, 1.037, -1.628, 1.036, -1.283, 1.289, -1.628, 1.293, -1.627, 1.273, -1.282, 1.272, 0.8915, 1.273, 0.8908, 1.036, 0.9099, 1.036, 0.9096, 1.273, -0.8904, 1.02, 0.892, 1.016, 0.8908, 1.036, -0.89, 1.037, 0.8919, 1.293, -0.8915, 1.292, -0.8915, 1.273, 0.8915, 1.273, -0.8903, 1.282, 0.8911, 1.282, 0.892, 1.628, -0.8904, 1.627, 1.627, 1.037, 1.628, 1.274, 1.281, 1.273, 1.283, 1.037, 0.8908, 1.036, 0.8915, 1.273, -0.8915, 1.273, -0.89, 1.037, 0.89, -1.283, -0.8907, -1.282, -0.8915, -1.628, 0.8919, -1.628, 0.8904, 1.037, 0.8908, 1.273, -0.8895, 1.271, -0.8913, 1.036, -1.282, 1.037, -1.282, 1.272, -1.627, 1.273, -1.628, 1.036, -0.8916, 1.271, -0.8911, 1.291, -0.9117, 1.29, -0.8899, 1.526, -0.8903, 1.544, -0.9081, 1.527, -0.8916, 1.645, -0.9109, 1.645, -0.8917, 1.625, 0.8905, 1.544, 0.89, 1.526, 0.9085, 1.527, 0.8912, 1.991, 0.9101, 1.991, 0.8914, 2.01, 0.8914, -1.991, 0.8917, -2.011, 0.911, -1.992, 0.8896, 1.647, 0.8902, 1.629, 0.9069, 1.646, -0.8914, 1.547, -0.9101, 1.528, -0.8912, 1.528, -0.8916, 1.645, -0.8916, 1.992, -0.9117, 1.992, -0.9109, 1.645, -0.8911, 1.291, -0.8899, 1.526, -0.9081, 1.527, -0.9117, 1.29, -0.8903, -1.99, -0.8905, -1.646, -0.9085, -1.646, -0.9081, -1.991, 0.89, 1.526, 0.8917, 1.29, 0.9109, 1.29, 0.9085, 1.527, 0.8896, 1.647, -0.8916, 1.645, -0.8917, 1.625, 0.8902, 1.629, 0.8905, 1.544, -0.8914, 1.547, -0.8912, 1.528, 0.89, 1.526, -1.645, 1.528, -1.646, 1.292, -1.629, 1.292, -1.626, 1.528, 0.8912, 1.991, 0.8896, 1.647, 0.9069, 1.646, 0.9101, 1.991, 0.8914, -1.645, 0.8914, -1.991, 0.911, -1.992, 0.9101, -1.645, -2.011, 1.528, -2.01, 1.29, -1.991, 1.291, -1.992, 1.528, -0.8916, 1.271, 0.8912, 1.272, 0.8914, 1.29, -0.8911, 1.291, 0.8914, 1.547, -0.8903, 1.544, -0.8899, 1.526, 0.8917, 1.528, -0.8916, 1.645, 0.8896, 1.647, 0.8912, 1.991, -0.8916, 1.992, 1.992, 1.29, 1.991, 1.527, 1.646, 1.527, 1.645, 1.29, 0.8914, 1.29, 0.8917, 1.528, -0.8899, 1.526, -0.8911, 1.291, 0.8914, -1.645, -0.8905, -1.646, -0.8903, -1.99, 0.8914, -1.991, 0.8917, 1.29, 0.89, 1.526, -0.8912, 1.528, -0.8902, 1.292, -1.646, 1.292, -1.645, 1.528, -1.992, 1.528, -1.991, 1.291, -0.9045, -0.004545, -0.9045, -4.233e-10, -0.9091, -8.467e-10, -0.9045, 4.233e-10, -0.9045, 0.004545, -0.9091, 8.467e-10, 0.9045, -0.004545, 0.9091, -8.467e-10, 0.9045, -4.233e-10, 0.9045, 0.004545, 0.9045, 4.233e-10, 0.9091, 8.467e-10, 0.9045, -0.004545, 0.9091, -8.467e-10, 0.9045, -4.233e-10, 0.9045, 0.004545, 0.9045, 4.233e-10, 0.9091, 8.467e-10, -0.9045, -0.004545, -0.9045, -4.233e-10, -0.9091, -8.467e-10, -0.9045, 0.004545, -0.9091, 8.467e-10, -0.9045, 4.233e-10, -0.1864, -0.004545, 0.1864, -0.004545, 0.1864, -8.467e-10, -0.1864, -8.467e-10, 0.1909, -4.233e-10, 0.1909, 4.233e-10, 0.1864, 8.467e-10, 0.1864, -8.467e-10, 0.1864, 0.004545, -0.1864, 0.004545, -0.1864, 8.467e-10, 0.1864, 8.467e-10, -0.1909, 4.233e-10, -0.1909, -4.233e-10, -0.1864, -8.467e-10, -0.1864, 8.467e-10, -0.9045, -0.004545, 0.9045, -0.004545, 0.9045, -4.233e-10, -0.9045, -4.233e-10, 0.9045, 0.004545, -0.9045, 0.004545, -0.9045, 4.233e-10, 0.9045, 4.233e-10, 0.1864, 8.467e-10, 0.1864, -8.467e-10, 0.1909, -4.233e-10, 0.1909, 4.233e-10, -0.1864, -0.004545, 0.1864, -0.004545, 0.1864, -8.467e-10, -0.1864, -8.467e-10, 0.1864, 0.004545, -0.1864, 0.004545, -0.1864, 8.467e-10, 0.1864, 8.467e-10, -0.1909, 4.233e-10, -0.1909, -4.233e-10, -0.1864, -8.467e-10, -0.1864, 8.467e-10, -0.9045, -0.004545, 0.9045, -0.004545, 0.9045, -4.233e-10, -0.9045, -4.233e-10, 0.9045, 0.004545, -0.9045, 0.004545, -0.9045, 4.233e-10, 0.9045, 4.233e-10, -0.9045, -0.1864, 0.9045, -0.1864, 0.9045, 0.1864, -0.9045, 0.1864, 0.1864, -8.467e-10, 0.1864, 8.467e-10, -0.1864, 8.467e-10, -0.1864, -8.467e-10, 0.9045, -4.233e-10, 0.9045, 4.233e-10, -0.9045, 4.233e-10, -0.9045, -4.233e-10, 0.9045, 0.1864, -0.9045, 0.1864, -0.9045, -0.1864, 0.9045, -0.1864, 0.9045, -4.233e-10, 0.9045, 4.233e-10, -0.9045, 4.233e-10, -0.9045, -4.233e-10, 0.1864, -8.467e-10, 0.1864, 8.467e-10, -0.1864, 8.467e-10, -0.1864, -8.467e-10, 0.5364, -0.004545, 0.5545, 0.01364, 0.5364, 0.01364, 0.5545, 0.2409, 0.5364, 0.2591, 0.5364, 0.2409, 0.1909, -0.004545, 0.1909, 0.01364, 0.1727, 0.01364, 0.1909, 0.2591, 0.1727, 0.2409, 0.1909, 0.2409, -0.5364, -0.004545, -0.5364, 0.01364, -0.5545, 0.01364, -0.5364, 0.2591, -0.5545, 0.2409, -0.5364, 0.2409, -0.1909, -0.004545, -0.1727, 0.01364, -0.1909, 0.01364, -0.1909, 0.2591, -0.1909, 0.2409, -0.1727, 0.2409, 0.1909, -0.004545, 0.5364, -0.004545, 0.5364, 0.01364, 0.1909, 0.01364, 0.5545, 0.01364, 0.5545, 0.2409, 0.5364, 0.2409, 0.5364, 0.01364, 0.5364, 0.2591, 0.1909, 0.2591, 0.1909, 0.2409, 0.5364, 0.2409, 0.1727, 0.2409, 0.1727, 0.01364, 0.1909, 0.01364, 0.1909, 0.2409, -0.8909, -0.004545, 0.8909, -0.004545, 0.8909, 0.01364, -0.8909, 0.01364, 0.8909, 0.2591, -0.8909, 0.2591, -0.8909, 0.2409, 0.8909, 0.2409, -0.1909, 0.2409, -0.1909, 0.01364, -0.1727, 0.01364, -0.1727, 0.2409, -0.5364, -0.004545, -0.1909, -0.004545, -0.1909, 0.01364, -0.5364, 0.01364, -0.1909, 0.2591, -0.5364, 0.2591, -0.5364, 0.2409, -0.1909, 0.2409, -0.5545, 0.2409, -0.5545, 0.01364, -0.5364, 0.01364, -0.5364, 0.2409, -0.8909, -0.004545, 0.8909, -0.004545, 0.8909, 0.01364, -0.8909, 0.01364, 0.8909, 0.2591, -0.8909, 0.2591, -0.8909, 0.2409, 0.8909, 0.2409, -0.8909, 0.1909, 0.8909, 0.1909, 0.8909, 0.5364, -0.8909, 0.5364, 0.5364, 0.01364, 0.5364, 0.2409, 0.1909, 0.2409, 0.1909, 0.01364, 0.8909, 0.01364, 0.8909, 0.2409, -0.8909, 0.2409, -0.8909, 0.01364, 0.8909, -0.1909, -0.8909, -0.1909, -0.8909, -0.5364, 0.8909, -0.5364, 0.8909, 0.01364, 0.8909, 0.2409, -0.8909, 0.2409, -0.8909, 0.01364, -0.1909, 0.01364, -0.1909, 0.2409, -0.5364, 0.2409, -0.5364, 0.01364, 0.9, -0.004545, 0.9182, 0.01364, 0.9, 0.01364, 0.9182, 0.4955, 0.9, 0.5136, 0.9, 0.4955, 0.5545, -0.004545, 0.5545, 0.01364, 0.5364, 0.01364, 0.5545, 0.5136, 0.5364, 0.4955, 0.5545, 0.4955, -0.9, -0.004545, -0.9, 0.01364, -0.9182, 0.01364, -0.9, 0.5136, -0.9182, 0.4955, -0.9, 0.4955, -0.5545, -0.004545, -0.5364, 0.01364, -0.5545, 0.01364, -0.5545, 0.5136, -0.5545, 0.4955, -0.5364, 0.4955, 0.5545, -0.004545, 0.9, -0.004545, 0.9, 0.01364, 0.5545, 0.01364, 0.9182, 0.01364, 0.9182, 0.4955, 0.9, 0.4955, 0.9, 0.01364, 0.9, 0.5136, 0.5545, 0.5136, 0.5545, 0.4955, 0.9, 0.4955, 0.5364, 0.4955, 0.5364, 0.01364, 0.5545, 0.01364, 0.5545, 0.4955, -0.8909, -0.004545, 0.8909, -0.004545, 0.8909, 0.01364, -0.8909, 0.01364, 0.8909, 0.5136, -0.8909, 0.5136, -0.8909, 0.4955, 0.8909, 0.4955, -0.5545, 0.4955, -0.5545, 0.01364, -0.5364, 0.01364, -0.5364, 0.4955, -0.9, -0.004545, -0.5545, -0.004545, -0.5545, 0.01364, -0.9, 0.01364, -0.5545, 0.5136, -0.9, 0.5136, -0.9, 0.4955, -0.5545, 0.4955, -0.9182, 0.4955, -0.9182, 0.01364, -0.9, 0.01364, -0.9, 0.4955, -0.8909, -0.004545, 0.8909, -0.004545, 0.8909, 0.01364, -0.8909, 0.01364, 0.8909, 0.5136, -0.8909, 0.5136, -0.8909, 0.4955, 0.8909, 0.4955, -0.8909, 0.5545, 0.8909, 0.5545, 0.8909, 0.9, -0.8909, 0.9, 0.9, 0.01364, 0.9, 0.4955, 0.5545, 0.4955, 0.5545, 0.01364, 0.8909, 0.01364, 0.8909, 0.4955, -0.8909, 0.4955, -0.8909, 0.01364, 0.8909, -0.5545, -0.8909, -0.5545, -0.8909, -0.9, 0.8909, -0.9, 0.8909, 0.01364, 0.8909, 0.4955, -0.8909, 0.4955, -0.8909, 0.01364, -0.5545, 0.01364, -0.5545, 0.4955, -0.9, 0.4955, -0.9, 0.01364, 1.264, -0.004545, 1.282, 0.01364, 1.264, 0.01364, 1.282, 0.75, 1.264, 0.7682, 1.264, 0.75, 0.9182, -0.004545, 0.9182, 0.01364, 0.9, 0.01364, 0.9182, 0.7682, 0.9, 0.75, 0.9182, 0.75, -1.264, -0.004545, -1.264, 0.01364, -1.282, 0.01364, -1.264, 0.7682, -1.282, 0.75, -1.264, 0.75, -0.9182, -0.004545, -0.9, 0.01364, -0.9182, 0.01364, -0.9182, 0.7682, -0.9182, 0.75, -0.9, 0.75, 0.9182, -0.004545, 1.264, -0.004545, 1.264, 0.01364, 0.9182, 0.01364, 1.282, 0.01364, 1.282, 0.75, 1.264, 0.75, 1.264, 0.01364, 1.264, 0.7682, 0.9182, 0.7682, 0.9182, 0.75, 1.264, 0.75, 0.9, 0.75, 0.9, 0.01364, 0.9182, 0.01364, 0.9182, 0.75, 0.8909, 0.9182, -0.8909, 0.9182, -0.8909, 0.9, 0.8909, 0.9, -0.8909, -0.9182, 0.8909, -0.9182, 0.8909, -0.9, -0.8909, -0.9, -0.9182, 0.75, -0.9182, 0.01364, -0.9, 0.01364, -0.9, 0.75, -1.264, -0.004545, -0.9182, -0.004545, -0.9182, 0.01364, -1.264, 0.01364, -0.9182, 0.7682, -1.264, 0.7682, -1.264, 0.75, -0.9182, 0.75, -1.282, 0.75, -1.282, 0.01364, -1.264, 0.01364, -1.264, 0.75, -0.8909, -0.004545, 0.8909, -0.004545, 0.8909, 0.01364, -0.8909, 0.01364, 0.8909, 0.7682, -0.8909, 0.7682, -0.8909, 0.75, 0.8909, 0.75, -0.8909, 0.9182, 0.8909, 0.9182, 0.8909, 1.264, -0.8909, 1.264, 1.264, 0.01364, 1.264, 0.75, 0.9182, 0.75, 0.9182, 0.01364, 0.8909, 0.01364, 0.8909, 0.75, -0.8909, 0.75, -0.8909, 0.01364, 0.8909, -0.9182, -0.8909, -0.9182, -0.8909, -1.264, 0.8909, -1.264, 0.8909, 0.01364, 0.8909, 0.75, -0.8909, 0.75, -0.8909, 0.01364, -0.9182, 0.01364, -0.9182, 0.75, -1.264, 0.75, -1.264, 0.01364, 1.627, -0.004545, 1.645, 0.01364, 1.627, 0.01364, 1.645, 1.005, 1.627, 1.023, 1.627, 1.005, 1.282, -0.004545, 1.282, 0.01364, 1.264, 0.01364, 1.282, 1.023, 1.264, 1.005, 1.282, 1.005, -1.627, -0.004545, -1.627, 0.01364, -1.645, 0.01364, -1.627, 1.023, -1.645, 1.005, -1.627, 1.005, -1.282, -0.004545, -1.264, 0.01364, -1.282, 0.01364, -1.282, 1.023, -1.282, 1.005, -1.264, 1.005, 1.282, -0.004545, 1.627, -0.004545, 1.627, 0.01364, 1.282, 0.01364, 1.645, 0.01364, 1.645, 1.005, 1.627, 1.005, 1.627, 0.01364, 1.627, 1.023, 1.282, 1.023, 1.282, 1.005, 1.627, 1.005, 1.264, 1.005, 1.264, 0.01364, 1.282, 0.01364, 1.282, 1.005, -0.8909, -0.004545, 0.8909, -0.004545, 0.8909, 0.01364, -0.8909, 0.01364, 0.8909, 1.023, -0.8909, 1.023, -0.8909, 1.005, 0.8909, 1.005, -1.282, 1.005, -1.282, 0.01364, -1.264, 0.01364, -1.264, 1.005, -1.627, -0.004545, -1.282, -0.004545, -1.282, 0.01364, -1.627, 0.01364, -1.282, 1.023, -1.627, 1.023, -1.627, 1.005, -1.282, 1.005, -1.645, 1.005, -1.645, 0.01364, -1.627, 0.01364, -1.627, 1.005, -0.8909, -0.004545, 0.8909, -0.004545, 0.8909, 0.01364, -0.8909, 0.01364, 0.8909, 1.023, -0.8909, 1.023, -0.8909, 1.005, 0.8909, 1.005, -0.8909, 1.282, 0.8909, 1.282, 0.8909, 1.627, -0.8909, 1.627, 1.627, 0.01364, 1.627, 1.005, 1.282, 1.005, 1.282, 0.01364, 0.8909, 0.01364, 0.8909, 1.005, -0.8909, 1.005, -0.8909, 0.01364, 0.8909, -1.282, -0.8909, -1.282, -0.8909, -1.627, 0.8909, -1.627, 0.8909, 0.01364, 0.8909, 1.005, -0.8909, 1.005, -0.8909, 0.01364, -1.282, 0.01364, -1.282, 1.005, -1.627, 1.005, -1.627, 0.01364, 1.991, -0.004545, 2.009, 0.01364, 1.991, 0.01364, 2.009, 1.259, 1.991, 1.277, 1.991, 1.259, 1.645, -0.004545, 1.645, 0.01364, 1.627, 0.01364, 1.645, 1.277, 1.627, 1.259, 1.645, 1.259, -1.991, -0.004545, -1.991, 0.01364, -2.009, 0.01364, -1.991, 1.277, -2.009, 1.259, -1.991, 1.259, -1.645, -0.004545, -1.627, 0.01364, -1.645, 0.01364, -1.645, 1.277, -1.645, 1.259, -1.627, 1.259, 1.645, -0.004545, 1.991, -0.004545, 1.991, 0.01364, 1.645, 0.01364, 2.009, 0.01364, 2.009, 1.259, 1.991, 1.259, 1.991, 0.01364, 1.991, 1.277, 1.645, 1.277, 1.645, 1.259, 1.991, 1.259, 1.627, 1.259, 1.627, 0.01364, 1.645, 0.01364, 1.645, 1.259, -0.8909, -0.004545, 0.8909, -0.004545, 0.8909, 0.01364, -0.8909, 0.01364, 0.8909, 1.277, -0.8909, 1.277, -0.8909, 1.259, 0.8909, 1.259, -1.645, 1.259, -1.645, 0.01364, -1.627, 0.01364, -1.627, 1.259, -1.991, -0.004545, -1.645, -0.004545, -1.645, 0.01364, -1.991, 0.01364, -1.645, 1.277, -1.991, 1.277, -1.991, 1.259, -1.645, 1.259, -2.009, 1.259, -2.009, 0.01364, -1.991, 0.01364, -1.991, 1.259, -0.8909, -0.004545, 0.8909, -0.004545, 0.8909, 0.01364, -0.8909, 0.01364, 0.8909, 1.277, -0.8909, 1.277, -0.8909, 1.259, 0.8909, 1.259, -0.8909, 1.645, 0.8909, 1.645, 0.8909, 1.991, -0.8909, 1.991, 1.991, 0.01364, 1.991, 1.259, 1.645, 1.259, 1.645, 0.01364, 0.8909, 0.01364, 0.8909, 1.259, -0.8909, 1.259, -0.8909, 0.01364, 0.8909, -1.645, -0.8909, -1.645, -0.8909, -1.991, 0.8909, -1.991, 0.8909, 0.01364, 0.8909, 1.259, -0.8909, 1.259, -0.8909, 0.01364, -1.645, 0.01364, -1.645, 1.259, -1.991, 1.259, -1.991, 0.01364])
me_stone_stairs.materials.append(mat_masonry)
me_stone_stairs.materials.append(mat_masonry_mossy)
me_stone_stairs.update()

# ---- objects
ob_stone_stairs = bpy.data.objects.new('stone-stairs', me_stone_stairs)
ob_noise_origin304 = bpy.data.objects.new('noise_origin304', None)
ob_noise_origin305 = bpy.data.objects.new('noise_origin305', None)
ob_noise_origin306 = bpy.data.objects.new('noise_origin306', None)
ob_noise_origin307 = bpy.data.objects.new('noise_origin307', None)
ob_noise_origin308 = bpy.data.objects.new('noise_origin308', None)
ob_noise_origin309 = bpy.data.objects.new('noise_origin309', None)

# ---- transforms, parenting, visibility, modifiers, constraints
ob_stone_stairs.location = (0.0, 0.0, 0.0)
ob_noise_origin304.location = (2222.0, 963.7, 373.9)
ob_noise_origin305.location = (2230.0, 966.8, 375.1)
ob_noise_origin306.location = (2237.0, 970.0, 376.4)
ob_noise_origin307.location = (2244.0, 973.2, 377.6)
ob_noise_origin308.location = (2251.0, 976.4, 378.8)
ob_noise_origin309.location = (2259.0, 979.5, 380.1)

# ---- collection membership
scene.collection.objects.link(ob_stone_stairs)
scene.collection.objects.link(ob_noise_origin304)
scene.collection.objects.link(ob_noise_origin305)
scene.collection.objects.link(ob_noise_origin306)
scene.collection.objects.link(ob_noise_origin307)
scene.collection.objects.link(ob_noise_origin308)
scene.collection.objects.link(ob_noise_origin309)

# ---- scene / render settings (as saved in the file)
scene.frame_start = 1; scene.frame_end = 250; scene.frame_set(1)
scene.render.engine = 'BLENDER_EEVEE_NEXT'
scene.render.bake_bias = 0.0
scene.render.bake_samples = 0
scene.render.compositor_device = 'GPU'
scene.eevee.use_volume_custom_range = False
scene.eevee.fast_gi_thickness_near = 0.1
scene.eevee.fast_gi_thickness_far = 0.0
scene.eevee.ray_tracing_options.screen_trace_thickness = 0.1
bpy.context.view_layer.update()

# ---- added for rendering (the .blend has no active camera and no usable light): camera, sun + grey world if the file has none
cam_auto = bpy.data.cameras.new('AutoCamera')
cam_auto.lens = 50.0
cam_auto.sensor_width = 36.0
cam_auto.clip_end = 1000.0
ob_auto_camera = bpy.data.objects.new('AutoCamera', cam_auto)
scene.collection.objects.link(ob_auto_camera)
ob_auto_camera.location = (3.31342, -3.97611, 3.50399)
ob_auto_camera.rotation_euler = (1.09748, -7.21219e-08, 0.694738)
scene.camera = ob_auto_camera
light_auto_sun = bpy.data.lights.new('AutoSun', 'SUN')
light_auto_sun.energy = 3.0
light_auto_sun.angle = 0.0523599
ob_auto_sun = bpy.data.objects.new('AutoSun', light_auto_sun)
scene.collection.objects.link(ob_auto_sun)
ob_auto_sun.rotation_euler = (0.872665, 0.174533, 0.523599)
if scene.world is None:
    world_auto = bpy.data.worlds.new('AutoWorld')
    world_auto.color = (0.3, 0.3, 0.3)
    scene.world = world_auto
bpy.context.view_layer.update()
